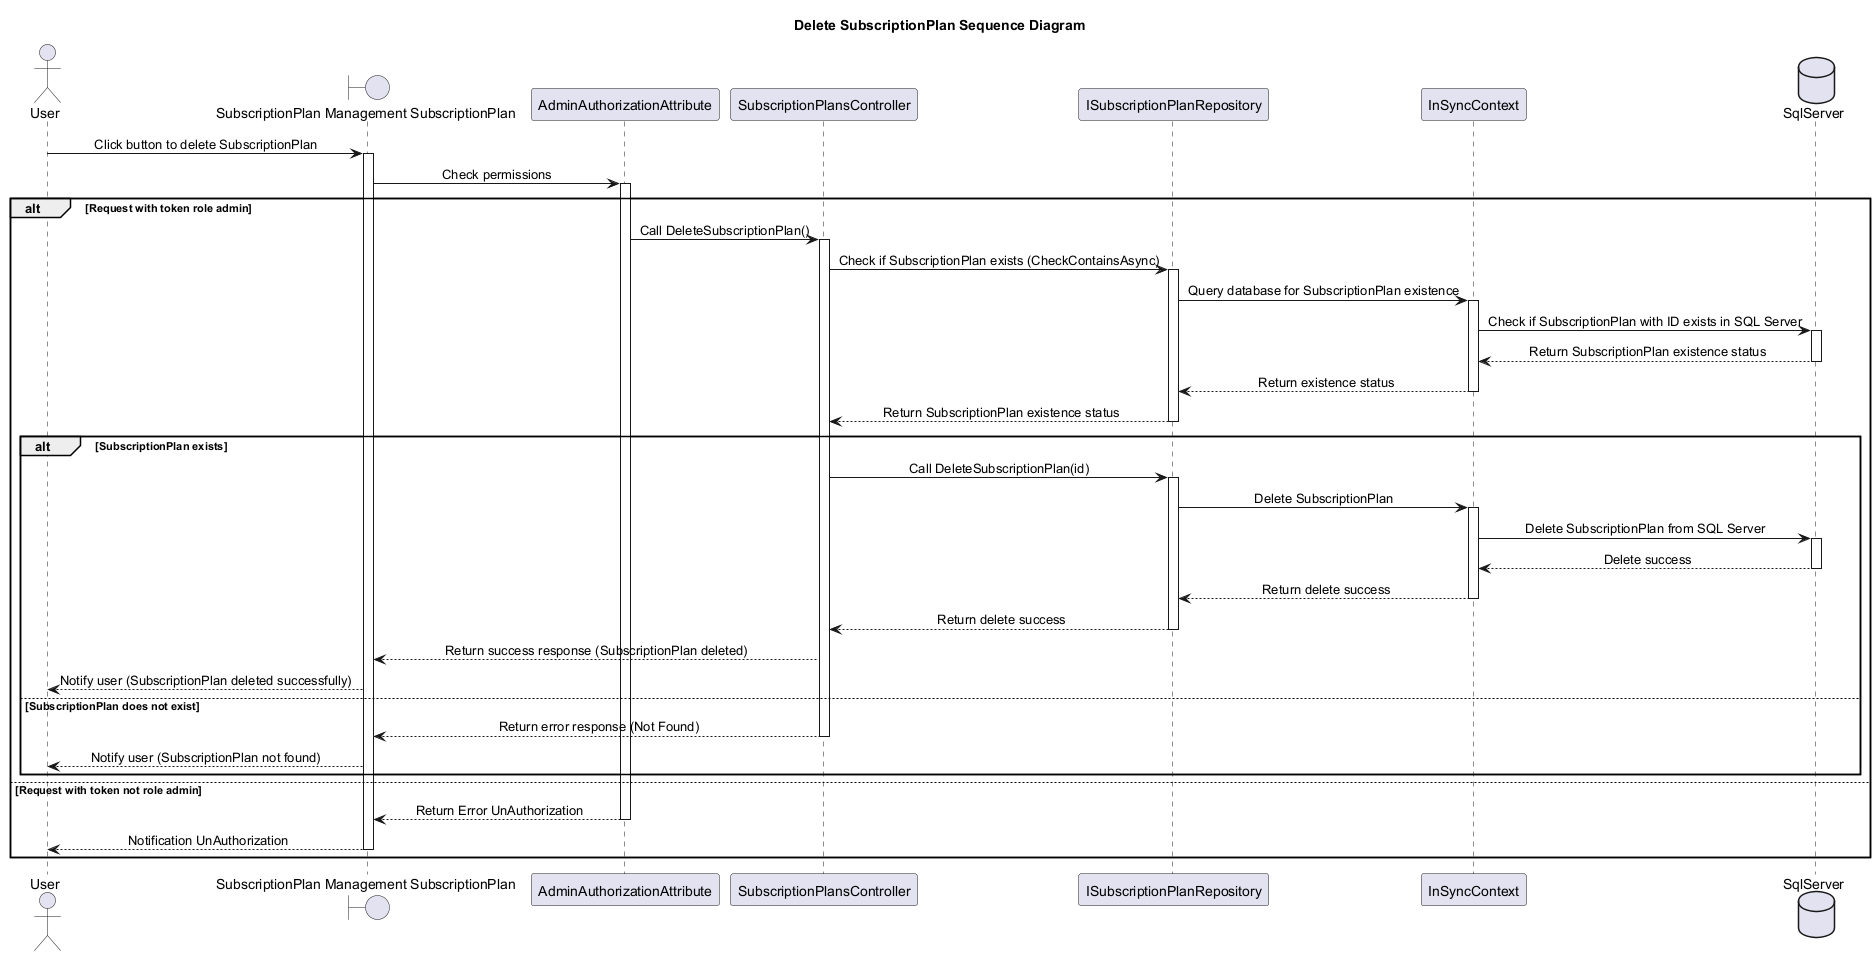

The diagram above was rendered by PlantUML. Its source (embedded in the PNG):
@startuml DeleteSubscriptionPlanSequenceDiagram
skinparam classAttributeIconSize 0
skinparam SequenceMessageAlignment center
Title Delete SubscriptionPlan Sequence Diagram

actor "User" as U
boundary "SubscriptionPlan Management SubscriptionPlan" as Hp
participant "AdminAuthorizationAttribute" as Author
participant "SubscriptionPlansController" as SubscriptionPlanController
participant "ISubscriptionPlanRepository" as ISubscriptionPlanRepo
participant "InSyncContext" as ISContext
database "SqlServer" as Db

U -> Hp : Click button to delete SubscriptionPlan
activate Hp

Hp -> Author : Check permissions
activate Author
alt Request with token role admin

        Author -> SubscriptionPlanController : Call DeleteSubscriptionPlan()
        activate SubscriptionPlanController

        SubscriptionPlanController -> ISubscriptionPlanRepo : Check if SubscriptionPlan exists (CheckContainsAsync)
        activate ISubscriptionPlanRepo
        ISubscriptionPlanRepo -> ISContext : Query database for SubscriptionPlan existence
        activate ISContext
        ISContext -> Db : Check if SubscriptionPlan with ID exists in SQL Server
        activate Db
        Db --> ISContext : Return SubscriptionPlan existence status
        deactivate Db
        ISContext --> ISubscriptionPlanRepo : Return existence status
        deactivate ISContext
        ISubscriptionPlanRepo --> SubscriptionPlanController : Return SubscriptionPlan existence status
        deactivate ISubscriptionPlanRepo

        alt SubscriptionPlan exists
            SubscriptionPlanController -> ISubscriptionPlanRepo : Call DeleteSubscriptionPlan(id)
            activate ISubscriptionPlanRepo
            ISubscriptionPlanRepo -> ISContext : Delete SubscriptionPlan
            activate ISContext
            ISContext -> Db : Delete SubscriptionPlan from SQL Server
            activate Db
            Db --> ISContext : Delete success
            deactivate Db
            ISContext --> ISubscriptionPlanRepo : Return delete success
            deactivate ISContext
            ISubscriptionPlanRepo --> SubscriptionPlanController : Return delete success
            deactivate ISubscriptionPlanRepo
            SubscriptionPlanController --> Hp : Return success response (SubscriptionPlan deleted)
            
            Hp --> U : Notify user (SubscriptionPlan deleted successfully)
        else SubscriptionPlan does not exist
            SubscriptionPlanController --> Hp : Return error response (Not Found)
            deactivate SubscriptionPlanController
            Hp --> U : Notify user (SubscriptionPlan not found)
        end
else Request with token not role admin
    Author --> Hp : Return Error UnAuthorization
    deactivate Author
    Hp --> U : Notification UnAuthorization
    deactivate Hp
end

deactivate Hp
@enduml